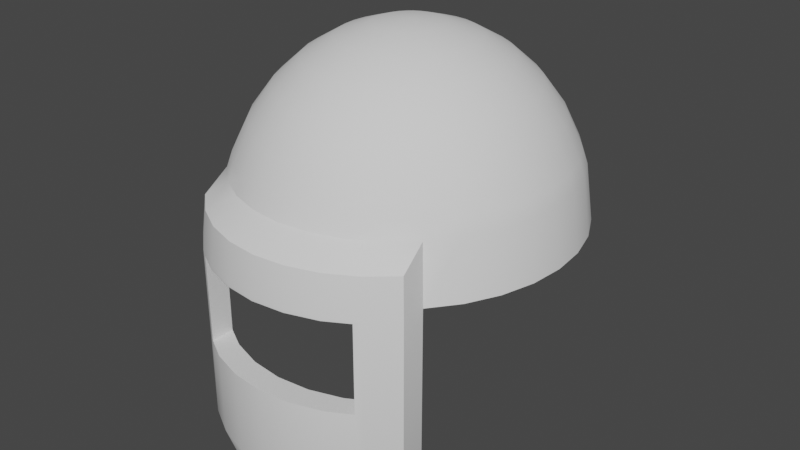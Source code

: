 # Source: weld_mask.blend  (saved by Blender 2.83.18; exported with 4.5.12 LTS)
import bpy
from mathutils import Matrix  # noqa: F401  (used for matrix-valued properties, if any)

bpy.ops.wm.read_factory_settings(use_empty=True)
scene = bpy.context.scene
scene.name = 'Scene'

# ---- collections
col_collection = bpy.data.collections.new('Collection'); scene.collection.children.link(col_collection)

# ---- node groups
ng_auto_smooth = bpy.data.node_groups.new('Auto Smooth', 'GeometryNodeTree')
_s = ng_auto_smooth.interface.new_socket(name='Geometry', in_out='OUTPUT', socket_type='NodeSocketGeometry')
_s = ng_auto_smooth.interface.new_socket(name='Geometry', in_out='INPUT', socket_type='NodeSocketGeometry')
_s = ng_auto_smooth.interface.new_socket(name='Angle', in_out='INPUT', socket_type='NodeSocketFloat')
_s.subtype = 'ANGLE'
_s.min_value = 0.0
_s.max_value = 3.142
ng_auto_smooth.is_modifier = True
_N = ng_auto_smooth.nodes; _L = ng_auto_smooth.links
n0 = _N.new('NodeGroupOutput'); n0.name = 'Group Output'; n0.location = (480, -100)
n1 = _N.new('NodeGroupInput'); n1.name = 'Group Input'; n1.location = (-420, -300)
n2 = _N.new('NodeGroupInput'); n2.name = 'Group Input.001'; n2.location = (-60, -100)
n3 = _N.new('GeometryNodeSetShadeSmooth'); n3.name = 'Set Shade Smooth'; n3.location = (120, -100)
n3.domain = 'EDGE'
n4 = _N.new('GeometryNodeSetShadeSmooth'); n4.name = 'Set Shade Smooth.001'; n4.location = (300, -100)
n5 = _N.new('GeometryNodeInputMeshEdgeAngle'); n5.name = 'Edge Angle'; n5.location = (-420, -220)
n6 = _N.new('GeometryNodeInputEdgeSmooth'); n6.name = 'Is Edge Smooth'; n6.location = (-60, -160)
n7 = _N.new('GeometryNodeInputShadeSmooth'); n7.name = 'Is Face Smooth'; n7.location = (-240, -340)
n8 = _N.new('FunctionNodeBooleanMath'); n8.name = 'Boolean Math'; n8.location = (-60, -220)
n9 = _N.new('FunctionNodeCompare'); n9.name = 'Compare'; n9.location = (-240, -180)
n9.operation = 'LESS_EQUAL'
_L.new(n5.outputs[0], n9.inputs[0])
_L.new(n4.outputs[0], n0.inputs[0])
_L.new(n1.outputs[1], n9.inputs[1])
_L.new(n9.outputs[0], n8.inputs[0])
_L.new(n7.outputs[0], n8.inputs[1])
_L.new(n2.outputs[0], n3.inputs[0])
_L.new(n6.outputs[0], n3.inputs[1])
_L.new(n3.outputs[0], n4.inputs[0])
_L.new(n8.outputs[0], n3.inputs[2])
n0.is_active_output = True

# ---- world
world_world = bpy.data.worlds.new('World'); scene.world = world_world
world_world.use_nodes = True; world_world.node_tree.nodes.clear()
_N = world_world.node_tree.nodes; _L = world_world.node_tree.links
n0 = _N.new('ShaderNodeOutputWorld'); n0.name = 'World Output'; n0.location = (300, 300)
n1 = _N.new('ShaderNodeBackground'); n1.name = 'Background'; n1.location = (10, 300)
n1.inputs[0].default_value = (0.05088, 0.05088, 0.05088, 1.0)
_L.new(n1.outputs[0], n0.inputs[0])
n0.is_active_output = True
world_world.color = (0.05088, 0.05088, 0.05088)
world_world.use_sun_shadow = False
world_world.sun_shadow_jitter_overblur = 0.0

# ---- meshes
me_sphere = bpy.data.meshes.new('Sphere')
me_sphere.from_pydata([(0.0, 0.1951, 1.793), (0.0, 0.3827, 1.736), (0.0, 0.5556, 1.644), (0.0, 0.7071, 1.52), (0.0, 0.8315, 1.368), (0.0, 0.9239, 1.195), (3.953e-09, 0.9547, 1.114), (0.0, 1.0, 0.8126), (0.03806, 0.1913, 1.793), (0.07466, 0.3753, 1.736), (0.1084, 0.5449, 1.644), (0.1379, 0.6935, 1.52), (0.1622, 0.8155, 1.368), (0.1802, 0.9061, 1.195), (0.1863, 0.9364, 1.114), (0.1951, 0.9808, 0.8126), (0.07466, 0.1802, 1.793), (0.1464, 0.3536, 1.736), (0.2126, 0.5133, 1.644), (0.2706, 0.6533, 1.52), (0.3182, 0.7682, 1.368), (0.3536, 0.8536, 1.195), (0.3654, 0.8821, 1.114), (0.3827, 0.9239, 0.8126), (0.1084, 0.1622, 1.793), (0.2126, 0.3182, 1.736), (0.3087, 0.4619, 1.644), (0.3928, 0.5879, 1.52), (0.4619, 0.6913, 1.368), (0.5133, 0.7682, 1.195), (0.5304, 0.7938, 1.114), (0.5556, 0.8315, 0.8126), (0.1379, 0.1379, 1.793), (0.2706, 0.2706, 1.736), (0.3928, 0.3928, 1.644), (0.5, 0.5, 1.52), (0.5879, 0.5879, 1.368), (0.6533, 0.6533, 1.195), (0.6751, 0.6751, 1.114), (0.7071, 0.7071, 0.8126), (0.1622, 0.1084, 1.793), (0.3182, 0.2126, 1.736), (0.4619, 0.3087, 1.644), (0.5879, 0.3928, 1.52), (0.6913, 0.4619, 1.368), (0.7682, 0.5133, 1.195), (0.7938, 0.5304, 1.114), (0.8315, 0.5556, 0.8126), (0.1802, 0.07466, 1.793), (0.3536, 0.1464, 1.736), (0.5133, 0.2126, 1.644), (0.6533, 0.2706, 1.52), (0.7682, 0.3182, 1.368), (0.8536, 0.3536, 1.195), (0.8821, 0.3654, 1.114), (0.9239, 0.3827, 0.8126), (0.1913, 0.03806, 1.793), (0.3753, 0.07466, 1.736), (0.5449, 0.1084, 1.644), (0.6935, 0.1379, 1.52), (0.8155, 0.1622, 1.368), (0.9061, 0.1802, 1.195), (0.9364, 0.1863, 1.114), (0.9808, 0.1951, 0.8126), (-0.1913, 0.03806, 1.793), (-0.3753, 0.07466, 1.736), (-0.5449, 0.1084, 1.644), (-0.6935, 0.1379, 1.52), (-0.8155, 0.1622, 1.368), (-0.9061, 0.1802, 1.195), (-0.9364, 0.1863, 1.114), (-0.9808, 0.1951, 0.8126), (-0.1802, 0.07466, 1.793), (-0.3536, 0.1464, 1.736), (-0.5133, 0.2126, 1.644), (-0.6533, 0.2706, 1.52), (-0.7682, 0.3182, 1.368), (-0.8536, 0.3536, 1.195), (-0.8821, 0.3654, 1.114), (-0.9239, 0.3827, 0.8126), (-0.1622, 0.1084, 1.793), (-0.3182, 0.2126, 1.736), (-0.4619, 0.3087, 1.644), (-0.5879, 0.3928, 1.52), (-0.6913, 0.4619, 1.368), (-0.7682, 0.5133, 1.195), (-0.7938, 0.5304, 1.114), (-0.8315, 0.5556, 0.8126), (-0.1379, 0.1379, 1.793), (-0.2706, 0.2706, 1.736), (-0.3928, 0.3928, 1.644), (-0.5, 0.5, 1.52), (-0.5879, 0.5879, 1.368), (-0.6533, 0.6533, 1.195), (-0.6751, 0.6751, 1.114), (-0.7071, 0.7071, 0.8126), (-0.1084, 0.1622, 1.793), (-0.2126, 0.3182, 1.736), (-0.3087, 0.4619, 1.644), (-0.3928, 0.5879, 1.52), (-0.4619, 0.6913, 1.368), (-0.5133, 0.7682, 1.195), (-0.5304, 0.7938, 1.114), (-0.5556, 0.8315, 0.8126), (-0.07466, 0.1802, 1.793), (-0.1464, 0.3536, 1.736), (-0.2126, 0.5133, 1.644), (-0.2706, 0.6533, 1.52), (-0.3182, 0.7682, 1.368), (-0.3536, 0.8536, 1.195), (-0.3654, 0.8821, 1.114), (-0.3827, 0.9239, 0.8126), (-0.03806, 0.1913, 1.793), (-0.07466, 0.3753, 1.736), (-0.1084, 0.5449, 1.644), (-0.1379, 0.6935, 1.52), (-0.1622, 0.8155, 1.368), (-0.1802, 0.9061, 1.195), (-0.1863, 0.9364, 1.114), (-0.1951, 0.9808, 0.8126), (1.178e-08, 0.9219, 0.8126), (0.1799, 0.9042, 0.8126), (0.3528, 0.8517, 0.8126), (0.5122, 0.7665, 0.8126), (0.6519, 0.6519, 0.8126), (0.7665, 0.5122, 0.8126), (0.8517, 0.3528, 0.8126), (0.9042, 0.1799, 0.8126), (-0.9042, 0.1799, 0.8126), (-0.8517, 0.3528, 0.8126), (-0.7665, 0.5122, 0.8126), (-0.6519, 0.6519, 0.8126), (-0.5122, 0.7665, 0.8126), (-0.3528, 0.8517, 0.8126), (-0.1799, 0.9042, 0.8126), (1.178e-08, 0.9219, 0.8126), (0.1799, 0.9042, 0.8126), (0.3528, 0.8517, 0.8126), (0.5122, 0.7665, 0.8126), (0.6519, 0.6519, 0.8126), (0.7665, 0.5122, 0.8126), (0.8517, 0.3528, 0.8126), (0.9042, 0.1799, 0.8126), (-0.9042, 0.1799, 0.8126), (-0.8517, 0.3528, 0.8126), (-0.7665, 0.5122, 0.8126), (-0.6519, 0.6519, 0.8126), (-0.5122, 0.7665, 0.8126), (-0.3528, 0.8517, 0.8126), (-0.1799, 0.9042, 0.8126), (3.67e-08, 0.7262, 1.396), (0.1417, 0.7122, 1.396), (0.2779, 0.6709, 1.396), (0.4034, 0.6038, 1.396), (0.5135, 0.5135, 1.396), (0.6038, 0.4034, 1.396), (0.6709, 0.2779, 1.396), (0.7122, 0.1417, 1.396), (-0.7122, 0.1417, 1.396), (-0.6709, 0.2779, 1.396), (-0.6038, 0.4034, 1.396), (-0.5135, 0.5135, 1.396), (-0.4034, 0.6038, 1.396), (-0.2779, 0.6709, 1.396), (-0.1417, 0.7122, 1.396), (6.918e-08, 0.3434, 1.674), (0.067, 0.3368, 1.674), (0.1314, 0.3173, 1.674), (0.1908, 0.2856, 1.674), (0.2428, 0.2428, 1.674), (0.2856, 0.1908, 1.674), (0.3173, 0.1314, 1.674), (0.3368, 0.067, 1.674), (-0.3368, 0.067, 1.674), (-0.3173, 0.1314, 1.674), (-0.2856, 0.1908, 1.674), (-0.2428, 0.2428, 1.674), (-0.1908, 0.2856, 1.674), (-0.1314, 0.3173, 1.674), (-0.067, 0.3368, 1.674), (0.0, -0.1951, 1.793), (0.0, -0.3827, 1.736), (0.0, -0.5556, 1.644), (0.0, -0.7071, 1.52), (0.0, -0.8315, 1.368), (0.0, -0.9239, 1.195), (3.953e-09, -0.9547, 1.114), (0.0, -1.0, 0.8126), (0.03806, -0.1913, 1.793), (0.07466, -0.3753, 1.736), (0.1084, -0.5449, 1.644), (0.1379, -0.6935, 1.52), (0.1622, -0.8155, 1.368), (0.1802, -0.9061, 1.195), (0.1863, -0.9364, 1.114), (0.1951, -0.9808, 0.8126), (0.07466, -0.1802, 1.793), (0.1464, -0.3536, 1.736), (0.2126, -0.5133, 1.644), (0.2706, -0.6533, 1.52), (0.3182, -0.7682, 1.368), (0.3536, -0.8536, 1.195), (0.3654, -0.8821, 1.114), (0.3827, -0.9239, 0.8126), (0.1084, -0.1622, 1.793), (0.2126, -0.3182, 1.736), (0.3087, -0.4619, 1.644), (0.3928, -0.5879, 1.52), (0.4619, -0.6913, 1.368), (0.5133, -0.7682, 1.195), (0.5304, -0.7938, 1.114), (0.5556, -0.8315, 0.8126), (0.1379, -0.1379, 1.793), (0.2706, -0.2706, 1.736), (0.3928, -0.3928, 1.644), (0.5, -0.5, 1.52), (0.5879, -0.5879, 1.368), (0.6533, -0.6533, 1.195), (0.6751, -0.6751, 1.114), (0.7071, -0.7071, 0.8126), (0.1622, -0.1084, 1.793), (0.3182, -0.2126, 1.736), (0.4619, -0.3087, 1.644), (0.5879, -0.3928, 1.52), (0.6913, -0.4619, 1.368), (0.7682, -0.5133, 1.195), (0.7938, -0.5304, 1.114), (0.8315, -0.5556, 0.8126), (0.1802, -0.07466, 1.793), (0.3536, -0.1464, 1.736), (0.5133, -0.2126, 1.644), (0.6533, -0.2706, 1.52), (0.7682, -0.3182, 1.368), (0.8536, -0.3536, 1.195), (0.8821, -0.3654, 1.114), (0.9239, -0.3827, 0.8126), (0.1913, -0.03806, 1.793), (0.3753, -0.07466, 1.736), (0.5449, -0.1084, 1.644), (0.6935, -0.1379, 1.52), (0.8155, -0.1622, 1.368), (0.9061, -0.1802, 1.195), (0.9364, -0.1863, 1.114), (0.9808, -0.1951, 0.8126), (-0.1913, -0.03806, 1.793), (-0.3753, -0.07466, 1.736), (-0.5449, -0.1084, 1.644), (-0.6935, -0.1379, 1.52), (-0.8155, -0.1622, 1.368), (-0.9061, -0.1802, 1.195), (-0.9364, -0.1863, 1.114), (-0.9808, -0.1951, 0.8126), (-0.1802, -0.07466, 1.793), (-0.3536, -0.1464, 1.736), (-0.5133, -0.2126, 1.644), (-0.6533, -0.2706, 1.52), (-0.7682, -0.3182, 1.368), (-0.8536, -0.3536, 1.195), (-0.8821, -0.3654, 1.114), (-0.9239, -0.3827, 0.8126), (-0.1622, -0.1084, 1.793), (-0.3182, -0.2126, 1.736), (-0.4619, -0.3087, 1.644), (-0.5879, -0.3928, 1.52), (-0.6913, -0.4619, 1.368), (-0.7682, -0.5133, 1.195), (-0.7938, -0.5304, 1.114), (-0.8315, -0.5556, 0.8126), (-0.1379, -0.1379, 1.793), (-0.2706, -0.2706, 1.736), (-0.3928, -0.3928, 1.644), (-0.5, -0.5, 1.52), (-0.5879, -0.5879, 1.368), (-0.6533, -0.6533, 1.195), (-0.6751, -0.6751, 1.114), (-0.7071, -0.7071, 0.8126), (-0.1084, -0.1622, 1.793), (-0.2126, -0.3182, 1.736), (-0.3087, -0.4619, 1.644), (-0.3928, -0.5879, 1.52), (-0.4619, -0.6913, 1.368), (-0.5133, -0.7682, 1.195), (-0.5304, -0.7938, 1.114), (-0.5556, -0.8315, 0.8126), (-0.07466, -0.1802, 1.793), (-0.1464, -0.3536, 1.736), (-0.2126, -0.5133, 1.644), (-0.2706, -0.6533, 1.52), (-0.3182, -0.7682, 1.368), (-0.3536, -0.8536, 1.195), (-0.3654, -0.8821, 1.114), (-0.3827, -0.9239, 0.8126), (-0.03806, -0.1913, 1.793), (-0.07466, -0.3753, 1.736), (-0.1084, -0.5449, 1.644), (-0.1379, -0.6935, 1.52), (-0.1622, -0.8155, 1.368), (-0.1802, -0.9061, 1.195), (-0.1863, -0.9364, 1.114), (-0.1951, -0.9808, 0.8126), (1.178e-08, -0.9219, 0.8126), (0.1799, -0.9042, 0.8126), (0.3528, -0.8517, 0.8126), (0.5122, -0.7665, 0.8126), (0.6519, -0.6519, 0.8126), (0.7665, -0.5122, 0.8126), (0.8517, -0.3528, 0.8126), (0.9042, -0.1799, 0.8126), (-0.9042, -0.1799, 0.8126), (-0.8517, -0.3528, 0.8126), (-0.7665, -0.5122, 0.8126), (-0.6519, -0.6519, 0.8126), (-0.5122, -0.7665, 0.8126), (-0.3528, -0.8517, 0.8126), (-0.1799, -0.9042, 0.8126), (1.178e-08, -0.9219, 0.8126), (0.1799, -0.9042, 0.8126), (0.3528, -0.8517, 0.8126), (0.5122, -0.7665, 0.8126), (0.6519, -0.6519, 0.8126), (0.7665, -0.5122, 0.8126), (0.8517, -0.3528, 0.8126), (0.9042, -0.1799, 0.8126), (-0.9042, -0.1799, 0.8126), (-0.8517, -0.3528, 0.8126), (-0.7665, -0.5122, 0.8126), (-0.6519, -0.6519, 0.8126), (-0.5122, -0.7665, 0.8126), (-0.3528, -0.8517, 0.8126), (-0.1799, -0.9042, 0.8126), (3.67e-08, -0.7262, 1.396), (0.1417, -0.7122, 1.396), (0.2779, -0.6709, 1.396), (0.4034, -0.6038, 1.396), (0.5135, -0.5135, 1.396), (0.6038, -0.4034, 1.396), (0.6709, -0.2779, 1.396), (0.7122, -0.1417, 1.396), (-0.7122, -0.1417, 1.396), (-0.6709, -0.2779, 1.396), (-0.6038, -0.4034, 1.396), (-0.5135, -0.5135, 1.396), (-0.4034, -0.6038, 1.396), (-0.2779, -0.6709, 1.396), (-0.1417, -0.7122, 1.396), (6.918e-08, -0.3434, 1.674), (0.067, -0.3368, 1.674), (0.1314, -0.3173, 1.674), (0.1908, -0.2856, 1.674), (0.2428, -0.2428, 1.674), (0.2856, -0.1908, 1.674), (0.3173, -0.1314, 1.674), (0.3368, -0.067, 1.674), (-0.3368, -0.067, 1.674), (-0.3173, -0.1314, 1.674), (-0.2856, -0.1908, 1.674), (-0.2428, -0.2428, 1.674), (-0.1908, -0.2856, 1.674), (-0.1314, -0.3173, 1.674), (-0.067, -0.3368, 1.674), (0.1951, 0.0, 1.793), (0.3827, 0.0, 1.736), (0.5556, 0.0, 1.644), (0.7071, 0.0, 1.52), (0.8315, 0.0, 1.368), (0.9239, 0.0, 1.195), (0.9547, 0.0, 1.114), (1.0, 0.0, 0.8126), (-2.304e-07, 0.0, 1.813), (-0.1951, 0.0, 1.793), (-0.3827, 0.0, 1.736), (-0.5556, 0.0, 1.644), (-0.7071, 0.0, 1.52), (-0.8315, 0.0, 1.368), (-0.9239, 0.0, 1.195), (-0.9547, 0.0, 1.114), (-1.0, 0.0, 0.8126), (0.9219, 0.0, 0.8126), (-0.9219, 0.0, 0.8126), (0.9219, 0.0, 0.8126), (-0.9219, 0.0, 0.8126), (0.7262, 0.0, 1.396), (-0.7262, 0.0, 1.396), (0.3434, 0.0, 1.674), (-0.3434, 0.0, 1.674), (2.353e-09, -1.109, 1.013), (0.0, -1.136, 0.8126), (0.1898, -1.09, 1.013), (0.1951, -1.116, 0.8126), (0.3724, -1.035, 1.013), (0.3827, -1.06, 0.8126), (0.5406, -0.9447, 1.013), (0.5556, -0.9671, 0.8126), (0.6881, -0.8237, 1.013), (0.7071, -0.8428, 0.8126), (-0.6881, -0.8237, 1.013), (-0.7071, -0.8428, 0.8126), (-0.5406, -0.9447, 1.013), (-0.5556, -0.9671, 0.8126), (-0.3724, -1.035, 1.013), (-0.3827, -1.06, 0.8126), (-0.1898, -1.09, 1.013), (-0.1951, -1.116, 0.8126), (0.5556, -0.8315, -0.1111), (0.5556, -0.9671, -0.1111), (0.1951, -0.9808, -0.1111), (0.0, -1.0, -0.1111), (0.3827, -0.9239, -0.1111), (-0.5556, -0.9671, -0.1111), (-0.5556, -0.8315, -0.1111), (0.7071, -0.7071, -0.1111), (-0.3827, -0.9239, -0.1111), (-0.3827, -1.06, -0.1111), (-0.7071, -0.7071, -0.1111), (-0.1951, -1.116, -0.1111), (-0.1951, -0.9808, -0.1111), (0.0, -1.136, -0.1111), (0.1951, -1.116, -0.1111), (0.3827, -1.06, -0.1111), (0.7071, -0.8428, -0.1111), (-0.7071, -0.8428, -0.1111), (0.4847, -0.8182, -0.272), (0.4847, -0.9365, -0.272), (0.1702, -0.9484, -0.272), (3.046e-08, -0.9652, -0.272), (0.3339, -0.8988, -0.272), (-0.4847, -0.9365, -0.272), (-0.4847, -0.8182, -0.272), (0.6169, -0.7097, -0.272), (-0.3339, -0.8988, -0.272), (-0.3339, -1.017, -0.272), (-0.6169, -0.7097, -0.272), (-0.1702, -1.067, -0.272), (-0.1702, -0.9484, -0.272), (3.046e-08, -1.084, -0.272), (0.1702, -1.067, -0.272), (0.3339, -1.017, -0.272), (0.6169, -0.828, -0.272), (-0.6169, -0.828, -0.272), (0.5191, -0.851, 0.3281), (0.5191, -0.9866, 0.3281), (0.5191, -0.851, 0.7948), (0.5191, -0.9866, 0.7948), (0.1951, -1.116, 0.7948), (0.0, -1.136, 0.7948), (0.0, -1.0, 0.7948), (-0.1951, -0.9808, 0.7948), (-0.1951, -1.116, 0.7948), (-0.3827, -1.06, 0.7948), (-0.3827, -0.9239, 0.7948), (-0.5191, -0.851, 0.7948), (-0.5191, -0.9866, 0.7948), (0.3827, -0.9239, 0.7948), (0.3827, -1.06, 0.7948), (0.1951, -0.9808, 0.7948), (0.3827, -0.9239, 0.3281), (0.3827, -1.06, 0.3281), (0.1951, -0.9808, 0.3281), (0.1951, -1.116, 0.3281), (0.0, -1.136, 0.3281), (0.0, -1.0, 0.3281), (-0.1951, -1.116, 0.3281), (-0.1951, -0.9808, 0.3281), (-0.3827, -1.06, 0.3281), (-0.3827, -0.9239, 0.3281), (-0.5191, -0.9866, 0.3281), (-0.5191, -0.851, 0.3281)], [], [(2, 1, 9, 10), (3, 2, 10, 11), (4, 3, 11, 12), (5, 4, 12, 13), (6, 5, 13, 14), (7, 6, 14, 15), (0, 368, 8), (1, 0, 8, 9), (8, 368, 16), (9, 8, 16, 17), (10, 9, 17, 18), (11, 10, 18, 19), (12, 11, 19, 20), (13, 12, 20, 21), (14, 13, 21, 22), (15, 14, 22, 23), (20, 19, 27, 28), (21, 20, 28, 29), (22, 21, 29, 30), (23, 22, 30, 31), (16, 368, 24), (17, 16, 24, 25), (18, 17, 25, 26), (19, 18, 26, 27), (25, 24, 32, 33), (26, 25, 33, 34), (27, 26, 34, 35), (28, 27, 35, 36), (29, 28, 36, 37), (30, 29, 37, 38), (31, 30, 38, 39), (24, 368, 32), (37, 36, 44, 45), (38, 37, 45, 46), (39, 38, 46, 47), (32, 368, 40), (33, 32, 40, 41), (34, 33, 41, 42), (35, 34, 42, 43), (36, 35, 43, 44), (42, 41, 49, 50), (43, 42, 50, 51), (44, 43, 51, 52), (45, 44, 52, 53), (46, 45, 53, 54), (47, 46, 54, 55), (40, 368, 48), (41, 40, 48, 49), (54, 53, 61, 62), (55, 54, 62, 63), (48, 368, 56), (49, 48, 56, 57), (50, 49, 57, 58), (51, 50, 58, 59), (52, 51, 59, 60), (53, 52, 60, 61), (58, 57, 361, 362), (59, 58, 362, 363), (60, 59, 363, 364), (61, 60, 364, 365), (62, 61, 365, 366), (63, 62, 366, 367), (56, 368, 360), (57, 56, 360, 361), (373, 372, 67, 68), (374, 373, 68, 69), (375, 374, 69, 70), (376, 375, 70, 71), (369, 368, 64), (370, 369, 64, 65), (371, 370, 65, 66), (372, 371, 66, 67), (64, 368, 72), (65, 64, 72, 73), (66, 65, 73, 74), (67, 66, 74, 75), (68, 67, 75, 76), (69, 68, 76, 77), (70, 69, 77, 78), (71, 70, 78, 79), (76, 75, 83, 84), (77, 76, 84, 85), (78, 77, 85, 86), (79, 78, 86, 87), (72, 368, 80), (73, 72, 80, 81), (74, 73, 81, 82), (75, 74, 82, 83), (81, 80, 88, 89), (82, 81, 89, 90), (83, 82, 90, 91), (84, 83, 91, 92), (85, 84, 92, 93), (86, 85, 93, 94), (87, 86, 94, 95), (80, 368, 88), (93, 92, 100, 101), (94, 93, 101, 102), (95, 94, 102, 103), (88, 368, 96), (89, 88, 96, 97), (90, 89, 97, 98), (91, 90, 98, 99), (92, 91, 99, 100), (97, 96, 104, 105), (98, 97, 105, 106), (99, 98, 106, 107), (100, 99, 107, 108), (101, 100, 108, 109), (102, 101, 109, 110), (103, 102, 110, 111), (96, 368, 104), (109, 108, 116, 117), (110, 109, 117, 118), (111, 110, 118, 119), (104, 368, 112), (105, 104, 112, 113), (106, 105, 113, 114), (107, 106, 114, 115), (108, 107, 115, 116), (114, 113, 1, 2), (115, 114, 2, 3), (116, 115, 3, 4), (117, 116, 4, 5), (118, 117, 5, 6), (119, 118, 6, 7), (112, 368, 0), (113, 112, 0, 1), (130, 131, 146, 145), (15, 23, 122, 121), (376, 71, 128, 378), (63, 367, 377, 127), (87, 95, 131, 130), (31, 39, 124, 123), (7, 15, 121, 120), (79, 87, 130, 129), (23, 31, 123, 122), (95, 103, 132, 131), (39, 47, 125, 124), (55, 63, 127, 126), (111, 119, 134, 133), (119, 7, 120, 134), (47, 55, 126, 125), (103, 111, 133, 132), (71, 79, 129, 128), (148, 149, 164, 163), (121, 122, 137, 136), (131, 132, 147, 146), (122, 123, 138, 137), (132, 133, 148, 147), (123, 124, 139, 138), (133, 134, 149, 148), (124, 125, 140, 139), (134, 120, 135, 149), (125, 126, 141, 140), (126, 127, 142, 141), (127, 377, 379, 142), (378, 128, 143, 380), (128, 129, 144, 143), (129, 130, 145, 144), (120, 121, 136, 135), (139, 140, 155, 154), (149, 135, 150, 164), (140, 141, 156, 155), (141, 142, 157, 156), (142, 379, 381, 157), (380, 143, 158, 382), (143, 144, 159, 158), (144, 145, 160, 159), (135, 136, 151, 150), (145, 146, 161, 160), (136, 137, 152, 151), (146, 147, 162, 161), (137, 138, 153, 152), (147, 148, 163, 162), (138, 139, 154, 153), (157, 381, 383, 172), (382, 158, 173, 384), (158, 159, 174, 173), (159, 160, 175, 174), (150, 151, 166, 165), (160, 161, 176, 175), (151, 152, 167, 166), (161, 162, 177, 176), (152, 153, 168, 167), (162, 163, 178, 177), (153, 154, 169, 168), (163, 164, 179, 178), (154, 155, 170, 169), (164, 150, 165, 179), (155, 156, 171, 170), (156, 157, 172, 171), (182, 190, 189, 181), (183, 191, 190, 182), (184, 192, 191, 183), (185, 193, 192, 184), (186, 194, 193, 185), (396, 275, 413, 420), (180, 188, 368), (181, 189, 188, 180), (188, 196, 368), (189, 197, 196, 188), (190, 198, 197, 189), (191, 199, 198, 190), (192, 200, 199, 191), (193, 201, 200, 192), (194, 202, 201, 193), (298, 290, 399, 401), (200, 208, 207, 199), (201, 209, 208, 200), (202, 210, 209, 201), (194, 186, 385, 387), (196, 204, 368), (197, 205, 204, 196), (198, 206, 205, 197), (199, 207, 206, 198), (205, 213, 212, 204), (206, 214, 213, 205), (207, 215, 214, 206), (208, 216, 215, 207), (209, 217, 216, 208), (210, 218, 217, 209), (282, 274, 395, 397), (204, 212, 368), (217, 225, 224, 216), (218, 226, 225, 217), (219, 227, 226, 218), (212, 220, 368), (213, 221, 220, 212), (214, 222, 221, 213), (215, 223, 222, 214), (216, 224, 223, 215), (222, 230, 229, 221), (223, 231, 230, 222), (224, 232, 231, 223), (225, 233, 232, 224), (226, 234, 233, 225), (227, 235, 234, 226), (220, 228, 368), (221, 229, 228, 220), (234, 242, 241, 233), (235, 243, 242, 234), (228, 236, 368), (229, 237, 236, 228), (230, 238, 237, 229), (231, 239, 238, 230), (232, 240, 239, 231), (233, 241, 240, 232), (238, 362, 361, 237), (239, 363, 362, 238), (240, 364, 363, 239), (241, 365, 364, 240), (242, 366, 365, 241), (243, 367, 366, 242), (236, 360, 368), (237, 361, 360, 236), (373, 248, 247, 372), (374, 249, 248, 373), (375, 250, 249, 374), (376, 251, 250, 375), (369, 244, 368), (370, 245, 244, 369), (371, 246, 245, 370), (372, 247, 246, 371), (244, 252, 368), (245, 253, 252, 244), (246, 254, 253, 245), (247, 255, 254, 246), (248, 256, 255, 247), (249, 257, 256, 248), (250, 258, 257, 249), (251, 259, 258, 250), (256, 264, 263, 255), (257, 265, 264, 256), (258, 266, 265, 257), (259, 267, 266, 258), (252, 260, 368), (253, 261, 260, 252), (254, 262, 261, 253), (255, 263, 262, 254), (261, 269, 268, 260), (262, 270, 269, 261), (263, 271, 270, 262), (264, 272, 271, 263), (265, 273, 272, 264), (266, 274, 273, 265), (267, 275, 274, 266), (260, 268, 368), (273, 281, 280, 272), (274, 282, 281, 273), (386, 402, 447, 444), (268, 276, 368), (269, 277, 276, 268), (270, 278, 277, 269), (271, 279, 278, 270), (272, 280, 279, 271), (277, 285, 284, 276), (278, 286, 285, 277), (279, 287, 286, 278), (280, 288, 287, 279), (281, 289, 288, 280), (282, 290, 289, 281), (210, 202, 389, 391), (276, 284, 368), (289, 297, 296, 288), (290, 298, 297, 289), (203, 211, 403, 407, 455, 439, 441, 452), (284, 292, 368), (285, 293, 292, 284), (286, 294, 293, 285), (287, 295, 294, 286), (288, 296, 295, 287), (294, 182, 181, 293), (295, 183, 182, 294), (296, 184, 183, 295), (297, 185, 184, 296), (298, 186, 185, 297), (392, 390, 453, 442, 440, 456, 418, 404), (292, 180, 368), (293, 181, 180, 292), (310, 325, 326, 311), (195, 301, 302, 203), (376, 378, 308, 251), (243, 307, 377, 367), (267, 310, 311, 275), (211, 303, 304, 219), (187, 300, 301, 195), (259, 309, 310, 267), (203, 302, 303, 211), (275, 311, 312, 283), (219, 304, 305, 227), (235, 306, 307, 243), (291, 313, 314, 299), (299, 314, 300, 187), (227, 305, 306, 235), (283, 312, 313, 291), (251, 308, 309, 259), (328, 343, 344, 329), (301, 316, 317, 302), (311, 326, 327, 312), (302, 317, 318, 303), (312, 327, 328, 313), (303, 318, 319, 304), (313, 328, 329, 314), (304, 319, 320, 305), (314, 329, 315, 300), (305, 320, 321, 306), (306, 321, 322, 307), (307, 322, 379, 377), (378, 380, 323, 308), (308, 323, 324, 309), (309, 324, 325, 310), (300, 315, 316, 301), (319, 334, 335, 320), (329, 344, 330, 315), (320, 335, 336, 321), (321, 336, 337, 322), (322, 337, 381, 379), (380, 382, 338, 323), (323, 338, 339, 324), (324, 339, 340, 325), (315, 330, 331, 316), (325, 340, 341, 326), (316, 331, 332, 317), (326, 341, 342, 327), (317, 332, 333, 318), (327, 342, 343, 328), (318, 333, 334, 319), (337, 352, 383, 381), (382, 384, 353, 338), (338, 353, 354, 339), (339, 354, 355, 340), (330, 345, 346, 331), (340, 355, 356, 341), (331, 346, 347, 332), (341, 356, 357, 342), (332, 347, 348, 333), (342, 357, 358, 343), (333, 348, 349, 334), (343, 358, 359, 344), (334, 349, 350, 335), (344, 359, 345, 330), (335, 350, 351, 336), (336, 351, 352, 337), (386, 388, 387, 385), (388, 390, 389, 387), (390, 392, 391, 389), (392, 394, 393, 391), (396, 398, 397, 395), (398, 400, 399, 397), (400, 402, 401, 399), (402, 386, 385, 401), (398, 396, 420, 408), (299, 187, 445, 446), (219, 218, 393, 394), (202, 194, 387, 389), (218, 210, 391, 393), (283, 291, 449, 450, 466, 464, 411, 409), (402, 400, 448, 447), (186, 298, 401, 385), (274, 275, 396, 395), (290, 282, 397, 399), (412, 408, 426, 430), (408, 420, 438, 426), (405, 407, 425, 423), (410, 419, 437, 428), (409, 411, 429, 427), (419, 404, 422, 437), (406, 405, 423, 424), (404, 418, 436, 422), (275, 283, 409, 413), (388, 386, 444, 443), (187, 195, 454, 445), (291, 299, 446, 449), (394, 392, 404, 419), (400, 398, 408, 412, 463, 465, 451, 448), (390, 388, 443, 453), (211, 219, 410, 403), (219, 394, 419, 410), (195, 203, 452, 454), (431, 427, 426, 438), (425, 421, 422, 436), (427, 429, 430, 426), (433, 424, 434, 432), (424, 423, 435, 434), (429, 433, 432, 430), (421, 428, 437, 422), (423, 425, 436, 435), (411, 415, 433, 429), (407, 403, 421, 425), (414, 412, 430, 432), (415, 406, 424, 433), (403, 410, 428, 421), (416, 414, 432, 434), (417, 416, 434, 435), (418, 417, 435, 436), (413, 409, 427, 431), (420, 413, 431, 438), (439, 440, 442, 441), (441, 442, 453, 443, 444, 447, 448, 451, 450, 449, 446, 445, 454, 452), (462, 460, 406, 415), (464, 462, 415, 411), (460, 457, 405, 406), (457, 455, 407, 405), (458, 459, 416, 417), (465, 466, 450, 451), (461, 463, 412, 414), (456, 458, 417, 418), (459, 461, 414, 416), (466, 465, 463, 461, 459, 458, 456, 440, 439, 455, 457, 460, 462, 464)])
me_sphere.polygons.foreach_set('use_smooth', [1, 1, 1, 1, 1, 1, 1, 1, 1, 1, 1, 1, 1, 1, 1, 1, 1, 1, 1, 1, 1, 1, 1, 1, 1, 1, 1, 1, 1, 1, 1, 1, 1, 1, 1, 1, 1, 1, 1, 1, 1, 1, 1, 1, 1, 1, 1, 1, 1, 1, 1, 1, 1, 1, 1, 1, 1, 1, 1, 1, 1, 1, 1, 1, 1, 1, 1, 1, 1, 1, 1, 1, 1, 1, 1, 1, 1, 1, 1, 1, 1, 1, 1, 1, 1, 1, 1, 1, 1, 1, 1, 1, 1, 1, 1, 1, 1, 1, 1, 1, 1, 1, 1, 1, 1, 1, 1, 1, 1, 1, 1, 1, 1, 1, 1, 1, 1, 1, 1, 1, 1, 1, 1, 1, 1, 1, 1, 1, 1, 1, 1, 1, 1, 1, 1, 1, 1, 1, 1, 1, 1, 1, 1, 1, 1, 1, 1, 1, 1, 1, 1, 1, 1, 1, 1, 1, 1, 1, 1, 1, 1, 1, 1, 1, 1, 1, 1, 1, 1, 1, 1, 1, 1, 1, 1, 1, 1, 1, 1, 1, 1, 1, 1, 1, 1, 1, 1, 1, 1, 1, 1, 1, 1, 1, 1, 1, 1, 1, 1, 1, 1, 1, 1, 1, 1, 1, 1, 1, 1, 1, 1, 1, 1, 1, 1, 1, 1, 1, 1, 1, 1, 1, 1, 1, 1, 1, 1, 1, 1, 1, 1, 1, 1, 1, 1, 1, 1, 1, 1, 1, 1, 1, 1, 1, 1, 1, 1, 1, 1, 1, 1, 1, 1, 1, 1, 1, 1, 1, 1, 1, 1, 1, 1, 1, 1, 1, 1, 1, 1, 1, 1, 1, 1, 1, 1, 1, 1, 1, 1, 1, 1, 1, 1, 1, 1, 1, 1, 1, 1, 1, 1, 1, 1, 1, 1, 1, 1, 1, 1, 1, 1, 1, 1, 1, 1, 1, 1, 1, 1, 1, 1, 1, 1, 1, 1, 1, 1, 1, 1, 1, 1, 1, 1, 1, 1, 1, 1, 1, 1, 1, 1, 1, 1, 1, 1, 1, 1, 1, 1, 1, 1, 1, 1, 1, 1, 1, 1, 1, 1, 1, 1, 1, 1, 1, 1, 1, 1, 1, 1, 1, 1, 1, 1, 1, 1, 1, 1, 1, 1, 1, 1, 1, 1, 1, 1, 1, 1, 1, 1, 1, 1, 1, 1, 1, 1, 1, 1, 1, 1, 1, 1, 1, 1, 1, 1, 1, 1, 1, 1, 1, 1, 1, 1, 1, 1, 1, 1, 1, 1, 1, 1, 1, 1, 1, 1, 1, 1, 1, 1, 1, 1, 1, 1, 1, 1, 1, 1, 1, 1, 1, 1, 1, 1, 1, 1, 1, 1, 1, 0, 0, 1, 1, 1, 1, 1, 0, 1, 1, 1, 0])
_uv = me_sphere.uv_layers.new(name='UVMap')
_uv.uv.foreach_set('vector', [0.75, 0.8125, 0.75, 0.875, 0.7188, 0.875, 0.7188, 0.8125, 0.75, 0.75, 0.75, 0.8125, 0.7188, 0.8125, 0.7188, 0.75, 0.75, 0.6875, 0.75, 0.75, 0.7188, 0.75, 0.7188, 0.6875, 0.75, 0.625, 0.75, 0.6875, 0.7188, 0.6875, 0.7188, 0.625, 0.75, 0.5625, 0.75, 0.625, 0.7188, 0.625, 0.7188, 0.5625, 0.75, 0.5, 0.75, 0.5625, 0.7188, 0.5625, 0.7188, 0.5, 0.75, 0.9375, 0.7344, 1.0, 0.7187, 0.9375, 0.75, 0.875, 0.75, 0.9375, 0.7187, 0.9375, 0.7188, 0.875, 0.7187, 0.9375, 0.7031, 1.0, 0.6875, 0.9375, 0.7188, 0.875, 0.7187, 0.9375, 0.6875, 0.9375, 0.6875, 0.875, 0.7188, 0.8125, 0.7188, 0.875, 0.6875, 0.875, 0.6875, 0.8125, 0.7188, 0.75, 0.7188, 0.8125, 0.6875, 0.8125, 0.6875, 0.75, 0.7188, 0.6875, 0.7188, 0.75, 0.6875, 0.75, 0.6875, 0.6875, 0.7188, 0.625, 0.7188, 0.6875, 0.6875, 0.6875, 0.6875, 0.625, 0.7188, 0.5625, 0.7188, 0.625, 0.6875, 0.625, 0.6875, 0.5625, 0.7188, 0.5, 0.7188, 0.5625, 0.6875, 0.5625, 0.6875, 0.5, 0.6875, 0.6875, 0.6875, 0.75, 0.6562, 0.75, 0.6562, 0.6875, 0.6875, 0.625, 0.6875, 0.6875, 0.6562, 0.6875, 0.6562, 0.625, 0.6875, 0.5625, 0.6875, 0.625, 0.6562, 0.625, 0.6562, 0.5625, 0.6875, 0.5, 0.6875, 0.5625, 0.6562, 0.5625, 0.6562, 0.5, 0.6875, 0.9375, 0.6719, 1.0, 0.6562, 0.9375, 0.6875, 0.875, 0.6875, 0.9375, 0.6562, 0.9375, 0.6562, 0.875, 0.6875, 0.8125, 0.6875, 0.875, 0.6562, 0.875, 0.6562, 0.8125, 0.6875, 0.75, 0.6875, 0.8125, 0.6562, 0.8125, 0.6562, 0.75, 0.6562, 0.875, 0.6562, 0.9375, 0.625, 0.9375, 0.625, 0.875, 0.6562, 0.8125, 0.6562, 0.875, 0.625, 0.875, 0.625, 0.8125, 0.6562, 0.75, 0.6562, 0.8125, 0.625, 0.8125, 0.625, 0.75, 0.6562, 0.6875, 0.6562, 0.75, 0.625, 0.75, 0.625, 0.6875, 0.6562, 0.625, 0.6562, 0.6875, 0.625, 0.6875, 0.625, 0.625, 0.6562, 0.5625, 0.6562, 0.625, 0.625, 0.625, 0.625, 0.5625, 0.6562, 0.5, 0.6562, 0.5625, 0.625, 0.5625, 0.625, 0.5, 0.6562, 0.9375, 0.6406, 1.0, 0.625, 0.9375, 0.625, 0.625, 0.625, 0.6875, 0.5937, 0.6875, 0.5937, 0.625, 0.625, 0.5625, 0.625, 0.625, 0.5937, 0.625, 0.5937, 0.5625, 0.625, 0.5, 0.625, 0.5625, 0.5937, 0.5625, 0.5937, 0.5, 0.625, 0.9375, 0.6094, 1.0, 0.5937, 0.9375, 0.625, 0.875, 0.625, 0.9375, 0.5937, 0.9375, 0.5937, 0.875, 0.625, 0.8125, 0.625, 0.875, 0.5937, 0.875, 0.5937, 0.8125, 0.625, 0.75, 0.625, 0.8125, 0.5937, 0.8125, 0.5937, 0.75, 0.625, 0.6875, 0.625, 0.75, 0.5937, 0.75, 0.5937, 0.6875, 0.5937, 0.8125, 0.5937, 0.875, 0.5625, 0.875, 0.5625, 0.8125, 0.5937, 0.75, 0.5937, 0.8125, 0.5625, 0.8125, 0.5625, 0.75, 0.5937, 0.6875, 0.5937, 0.75, 0.5625, 0.75, 0.5625, 0.6875, 0.5937, 0.625, 0.5937, 0.6875, 0.5625, 0.6875, 0.5625, 0.625, 0.5937, 0.5625, 0.5937, 0.625, 0.5625, 0.625, 0.5625, 0.5625, 0.5937, 0.5, 0.5937, 0.5625, 0.5625, 0.5625, 0.5625, 0.5, 0.5937, 0.9375, 0.5781, 1.0, 0.5625, 0.9375, 0.5937, 0.875, 0.5937, 0.9375, 0.5625, 0.9375, 0.5625, 0.875, 0.5625, 0.5625, 0.5625, 0.625, 0.5312, 0.625, 0.5312, 0.5625, 0.5625, 0.5, 0.5625, 0.5625, 0.5312, 0.5625, 0.5312, 0.5, 0.5625, 0.9375, 0.5469, 1.0, 0.5312, 0.9375, 0.5625, 0.875, 0.5625, 0.9375, 0.5312, 0.9375, 0.5312, 0.875, 0.5625, 0.8125, 0.5625, 0.875, 0.5312, 0.875, 0.5312, 0.8125, 0.5625, 0.75, 0.5625, 0.8125, 0.5312, 0.8125, 0.5312, 0.75, 0.5625, 0.6875, 0.5625, 0.75, 0.5312, 0.75, 0.5312, 0.6875, 0.5625, 0.625, 0.5625, 0.6875, 0.5312, 0.6875, 0.5312, 0.625, 0.5312, 0.8125, 0.5312, 0.875, 0.5, 0.875, 0.5, 0.8125, 0.5312, 0.75, 0.5312, 0.8125, 0.5, 0.8125, 0.5, 0.75, 0.5312, 0.6875, 0.5312, 0.75, 0.5, 0.75, 0.5, 0.6875, 0.5312, 0.625, 0.5312, 0.6875, 0.5, 0.6875, 0.5, 0.625, 0.5312, 0.5625, 0.5312, 0.625, 0.5, 0.625, 0.5, 0.5625, 0.5312, 0.5, 0.5312, 0.5625, 0.5, 0.5625, 0.5, 0.5, 0.5312, 0.9375, 0.5156, 1.0, 0.5, 0.9375, 0.5312, 0.875, 0.5312, 0.9375, 0.5, 0.9375, 0.5, 0.875, 1.0, 0.6875, 1.0, 0.75, 0.9688, 0.75, 0.9688, 0.6875, 1.0, 0.625, 1.0, 0.6875, 0.9688, 0.6875, 0.9688, 0.625, 1.0, 0.5625, 1.0, 0.625, 0.9688, 0.625, 0.9688, 0.5625, 1.0, 0.5, 1.0, 0.5625, 0.9688, 0.5625, 0.9688, 0.5, 1.0, 0.9375, 0.9844, 1.0, 0.9688, 0.9375, 1.0, 0.875, 1.0, 0.9375, 0.9688, 0.9375, 0.9688, 0.875, 1.0, 0.8125, 1.0, 0.875, 0.9688, 0.875, 0.9688, 0.8125, 1.0, 0.75, 1.0, 0.8125, 0.9688, 0.8125, 0.9688, 0.75, 0.9688, 0.9375, 0.9531, 1.0, 0.9375, 0.9375, 0.9688, 0.875, 0.9688, 0.9375, 0.9375, 0.9375, 0.9375, 0.875, 0.9688, 0.8125, 0.9688, 0.875, 0.9375, 0.875, 0.9375, 0.8125, 0.9688, 0.75, 0.9688, 0.8125, 0.9375, 0.8125, 0.9375, 0.75, 0.9688, 0.6875, 0.9688, 0.75, 0.9375, 0.75, 0.9375, 0.6875, 0.9688, 0.625, 0.9688, 0.6875, 0.9375, 0.6875, 0.9375, 0.625, 0.9688, 0.5625, 0.9688, 0.625, 0.9375, 0.625, 0.9375, 0.5625, 0.9688, 0.5, 0.9688, 0.5625, 0.9375, 0.5625, 0.9375, 0.5, 0.9375, 0.6875, 0.9375, 0.75, 0.9062, 0.75, 0.9062, 0.6875, 0.9375, 0.625, 0.9375, 0.6875, 0.9062, 0.6875, 0.9062, 0.625, 0.9375, 0.5625, 0.9375, 0.625, 0.9062, 0.625, 0.9062, 0.5625, 0.9375, 0.5, 0.9375, 0.5625, 0.9062, 0.5625, 0.9062, 0.5, 0.9375, 0.9375, 0.9219, 1.0, 0.9063, 0.9375, 0.9375, 0.875, 0.9375, 0.9375, 0.9063, 0.9375, 0.9063, 0.875, 0.9375, 0.8125, 0.9375, 0.875, 0.9063, 0.875, 0.9062, 0.8125, 0.9375, 0.75, 0.9375, 0.8125, 0.9062, 0.8125, 0.9062, 0.75, 0.9063, 0.875, 0.9063, 0.9375, 0.875, 0.9375, 0.875, 0.875, 0.9062, 0.8125, 0.9063, 0.875, 0.875, 0.875, 0.875, 0.8125, 0.9062, 0.75, 0.9062, 0.8125, 0.875, 0.8125, 0.875, 0.75, 0.9062, 0.6875, 0.9062, 0.75, 0.875, 0.75, 0.875, 0.6875, 0.9062, 0.625, 0.9062, 0.6875, 0.875, 0.6875, 0.875, 0.625, 0.9062, 0.5625, 0.9062, 0.625, 0.875, 0.625, 0.875, 0.5625, 0.9062, 0.5, 0.9062, 0.5625, 0.875, 0.5625, 0.875, 0.5, 0.9063, 0.9375, 0.8906, 1.0, 0.875, 0.9375, 0.875, 0.625, 0.875, 0.6875, 0.8438, 0.6875, 0.8438, 0.625, 0.875, 0.5625, 0.875, 0.625, 0.8438, 0.625, 0.8438, 0.5625, 0.875, 0.5, 0.875, 0.5625, 0.8438, 0.5625, 0.8438, 0.5, 0.875, 0.9375, 0.8594, 1.0, 0.8438, 0.9375, 0.875, 0.875, 0.875, 0.9375, 0.8438, 0.9375, 0.8438, 0.875, 0.875, 0.8125, 0.875, 0.875, 0.8438, 0.875, 0.8438, 0.8125, 0.875, 0.75, 0.875, 0.8125, 0.8438, 0.8125, 0.8438, 0.75, 0.875, 0.6875, 0.875, 0.75, 0.8438, 0.75, 0.8438, 0.6875, 0.8438, 0.875, 0.8438, 0.9375, 0.8125, 0.9375, 0.8125, 0.875, 0.8438, 0.8125, 0.8438, 0.875, 0.8125, 0.875, 0.8125, 0.8125, 0.8438, 0.75, 0.8438, 0.8125, 0.8125, 0.8125, 0.8125, 0.75, 0.8438, 0.6875, 0.8438, 0.75, 0.8125, 0.75, 0.8125, 0.6875, 0.8438, 0.625, 0.8438, 0.6875, 0.8125, 0.6875, 0.8125, 0.625, 0.8438, 0.5625, 0.8438, 0.625, 0.8125, 0.625, 0.8125, 0.5625, 0.8438, 0.5, 0.8438, 0.5625, 0.8125, 0.5625, 0.8125, 0.5, 0.8438, 0.9375, 0.8281, 1.0, 0.8125, 0.9375, 0.8125, 0.625, 0.8125, 0.6875, 0.7812, 0.6875, 0.7812, 0.625, 0.8125, 0.5625, 0.8125, 0.625, 0.7812, 0.625, 0.7812, 0.5625, 0.8125, 0.5, 0.8125, 0.5625, 0.7812, 0.5625, 0.7812, 0.5, 0.8125, 0.9375, 0.7969, 1.0, 0.7812, 0.9375, 0.8125, 0.875, 0.8125, 0.9375, 0.7812, 0.9375, 0.7812, 0.875, 0.8125, 0.8125, 0.8125, 0.875, 0.7812, 0.875, 0.7812, 0.8125, 0.8125, 0.75, 0.8125, 0.8125, 0.7812, 0.8125, 0.7812, 0.75, 0.8125, 0.6875, 0.8125, 0.75, 0.7812, 0.75, 0.7812, 0.6875, 0.7812, 0.8125, 0.7812, 0.875, 0.75, 0.875, 0.75, 0.8125, 0.7812, 0.75, 0.7812, 0.8125, 0.75, 0.8125, 0.75, 0.75, 0.7812, 0.6875, 0.7812, 0.75, 0.75, 0.75, 0.75, 0.6875, 0.7812, 0.625, 0.7812, 0.6875, 0.75, 0.6875, 0.75, 0.625, 0.7812, 0.5625, 0.7812, 0.625, 0.75, 0.625, 0.75, 0.5625, 0.7812, 0.5, 0.7812, 0.5625, 0.75, 0.5625, 0.75, 0.5, 0.7812, 0.9375, 0.7656, 1.0, 0.75, 0.9375, 0.7812, 0.875, 0.7812, 0.9375, 0.75, 0.9375, 0.75, 0.875, 0.9062, 0.5, 0.875, 0.5, 0.875, 0.5, 0.9062, 0.5, 0.7188, 0.5, 0.6875, 0.5, 0.6875, 0.5, 0.7188, 0.5, 1.0, 0.5, 0.9688, 0.5, 0.9688, 0.5, 1.0, 0.5, 0.5312, 0.5, 0.5, 0.5, 0.5, 0.5, 0.5312, 0.5, 0.9062, 0.5, 0.875, 0.5, 0.875, 0.5, 0.9062, 0.5, 0.6562, 0.5, 0.625, 0.5, 0.625, 0.5, 0.6562, 0.5, 0.75, 0.5, 0.7188, 0.5, 0.7188, 0.5, 0.75, 0.5, 0.9375, 0.5, 0.9062, 0.5, 0.9062, 0.5, 0.9375, 0.5, 0.6875, 0.5, 0.6562, 0.5, 0.6562, 0.5, 0.6875, 0.5, 0.875, 0.5, 0.8438, 0.5, 0.8438, 0.5, 0.875, 0.5, 0.625, 0.5, 0.5937, 0.5, 0.5937, 0.5, 0.625, 0.5, 0.5625, 0.5, 0.5312, 0.5, 0.5312, 0.5, 0.5625, 0.5, 0.8125, 0.5, 0.7812, 0.5, 0.7812, 0.5, 0.8125, 0.5, 0.7812, 0.5, 0.75, 0.5, 0.75, 0.5, 0.7812, 0.5, 0.5937, 0.5, 0.5625, 0.5, 0.5625, 0.5, 0.5937, 0.5, 0.8438, 0.5, 0.8125, 0.5, 0.8125, 0.5, 0.8438, 0.5, 0.9688, 0.5, 0.9375, 0.5, 0.9375, 0.5, 0.9688, 0.5, 0.8125, 0.5, 0.7812, 0.5, 0.7812, 0.5, 0.8125, 0.5, 0.7188, 0.5, 0.6875, 0.5, 0.6875, 0.5, 0.7188, 0.5, 0.875, 0.5, 0.8438, 0.5, 0.8438, 0.5, 0.875, 0.5, 0.6875, 0.5, 0.6562, 0.5, 0.6562, 0.5, 0.6875, 0.5, 0.8438, 0.5, 0.8125, 0.5, 0.8125, 0.5, 0.8438, 0.5, 0.6562, 0.5, 0.625, 0.5, 0.625, 0.5, 0.6562, 0.5, 0.8125, 0.5, 0.7812, 0.5, 0.7812, 0.5, 0.8125, 0.5, 0.625, 0.5, 0.5937, 0.5, 0.5937, 0.5, 0.625, 0.5, 0.7812, 0.5, 0.75, 0.5, 0.75, 0.5, 0.7812, 0.5, 0.5937, 0.5, 0.5625, 0.5, 0.5625, 0.5, 0.5937, 0.5, 0.5625, 0.5, 0.5312, 0.5, 0.5312, 0.5, 0.5625, 0.5, 0.5312, 0.5, 0.5, 0.5, 0.5, 0.5, 0.5312, 0.5, 1.0, 0.5, 0.9688, 0.5, 0.9688, 0.5, 1.0, 0.5, 0.9688, 0.5, 0.9375, 0.5, 0.9375, 0.5, 0.9688, 0.5, 0.9375, 0.5, 0.9062, 0.5, 0.9062, 0.5, 0.9375, 0.5, 0.75, 0.5, 0.7188, 0.5, 0.7188, 0.5, 0.75, 0.5, 0.625, 0.5, 0.5937, 0.5, 0.5937, 0.5, 0.625, 0.5, 0.7812, 0.5, 0.75, 0.5, 0.75, 0.5, 0.7812, 0.5, 0.5937, 0.5, 0.5625, 0.5, 0.5625, 0.5, 0.5937, 0.5, 0.5625, 0.5, 0.5312, 0.5, 0.5312, 0.5, 0.5625, 0.5, 0.5312, 0.5, 0.5, 0.5, 0.5, 0.5, 0.5312, 0.5, 1.0, 0.5, 0.9688, 0.5, 0.9688, 0.5, 1.0, 0.5, 0.9688, 0.5, 0.9375, 0.5, 0.9375, 0.5, 0.9688, 0.5, 0.9375, 0.5, 0.9062, 0.5, 0.9062, 0.5, 0.9375, 0.5, 0.75, 0.5, 0.7188, 0.5, 0.7188, 0.5, 0.75, 0.5, 0.9062, 0.5, 0.875, 0.5, 0.875, 0.5, 0.9062, 0.5, 0.7188, 0.5, 0.6875, 0.5, 0.6875, 0.5, 0.7188, 0.5, 0.875, 0.5, 0.8438, 0.5, 0.8438, 0.5, 0.875, 0.5, 0.6875, 0.5, 0.6562, 0.5, 0.6562, 0.5, 0.6875, 0.5, 0.8438, 0.5, 0.8125, 0.5, 0.8125, 0.5, 0.8438, 0.5, 0.6562, 0.5, 0.625, 0.5, 0.625, 0.5, 0.6562, 0.5, 0.5312, 0.5, 0.5, 0.5, 0.5, 0.5, 0.5312, 0.5, 1.0, 0.5, 0.9688, 0.5, 0.9688, 0.5, 1.0, 0.5, 0.9688, 0.5, 0.9375, 0.5, 0.9375, 0.5, 0.9688, 0.5, 0.9375, 0.5, 0.9062, 0.5, 0.9062, 0.5, 0.9375, 0.5, 0.75, 0.5, 0.7188, 0.5, 0.7188, 0.5, 0.75, 0.5, 0.9062, 0.5, 0.875, 0.5, 0.875, 0.5, 0.9062, 0.5, 0.7188, 0.5, 0.6875, 0.5, 0.6875, 0.5, 0.7188, 0.5, 0.875, 0.5, 0.8438, 0.5, 0.8438, 0.5, 0.875, 0.5, 0.6875, 0.5, 0.6562, 0.5, 0.6562, 0.5, 0.6875, 0.5, 0.8438, 0.5, 0.8125, 0.5, 0.8125, 0.5, 0.8438, 0.5, 0.6562, 0.5, 0.625, 0.5, 0.625, 0.5, 0.6562, 0.5, 0.8125, 0.5, 0.7812, 0.5, 0.7812, 0.5, 0.8125, 0.5, 0.625, 0.5, 0.5937, 0.5, 0.5937, 0.5, 0.625, 0.5, 0.7812, 0.5, 0.75, 0.5, 0.75, 0.5, 0.7812, 0.5, 0.5937, 0.5, 0.5625, 0.5, 0.5625, 0.5, 0.5937, 0.5, 0.5625, 0.5, 0.5312, 0.5, 0.5312, 0.5, 0.5625, 0.5, 0.75, 0.8125, 0.7188, 0.8125, 0.7188, 0.875, 0.75, 0.875, 0.75, 0.75, 0.7188, 0.75, 0.7188, 0.8125, 0.75, 0.8125, 0.75, 0.6875, 0.7188, 0.6875, 0.7188, 0.75, 0.75, 0.75, 0.75, 0.625, 0.7188, 0.625, 0.7188, 0.6875, 0.75, 0.6875, 0.75, 0.5625, 0.7188, 0.5625, 0.7188, 0.625, 0.75, 0.625, 0.875, 0.5, 0.875, 0.5, 0.875, 0.5, 0.875, 0.5, 0.75, 0.9375, 0.7187, 0.9375, 0.7344, 1.0, 0.75, 0.875, 0.7188, 0.875, 0.7187, 0.9375, 0.75, 0.9375, 0.7187, 0.9375, 0.6875, 0.9375, 0.7031, 1.0, 0.7188, 0.875, 0.6875, 0.875, 0.6875, 0.9375, 0.7187, 0.9375, 0.7188, 0.8125, 0.6875, 0.8125, 0.6875, 0.875, 0.7188, 0.875, 0.7188, 0.75, 0.6875, 0.75, 0.6875, 0.8125, 0.7188, 0.8125, 0.7188, 0.6875, 0.6875, 0.6875, 0.6875, 0.75, 0.7188, 0.75, 0.7188, 0.625, 0.6875, 0.625, 0.6875, 0.6875, 0.7188, 0.6875, 0.7188, 0.5625, 0.6875, 0.5625, 0.6875, 0.625, 0.7188, 0.625, 0.7812, 0.5625, 0.8125, 0.5625, 0.8125, 0.5372, 0.7812, 0.5372, 0.6875, 0.6875, 0.6562, 0.6875, 0.6562, 0.75, 0.6875, 0.75, 0.6875, 0.625, 0.6562, 0.625, 0.6562, 0.6875, 0.6875, 0.6875, 0.6875, 0.5625, 0.6562, 0.5625, 0.6562, 0.625, 0.6875, 0.625, 0.7188, 0.5625, 0.75, 0.5625, 0.75, 0.5372, 0.7188, 0.5372, 0.6875, 0.9375, 0.6562, 0.9375, 0.6719, 1.0, 0.6875, 0.875, 0.6562, 0.875, 0.6562, 0.9375, 0.6875, 0.9375, 0.6875, 0.8125, 0.6562, 0.8125, 0.6562, 0.875, 0.6875, 0.875, 0.6875, 0.75, 0.6562, 0.75, 0.6562, 0.8125, 0.6875, 0.8125, 0.6562, 0.875, 0.625, 0.875, 0.625, 0.9375, 0.6562, 0.9375, 0.6562, 0.8125, 0.625, 0.8125, 0.625, 0.875, 0.6562, 0.875, 0.6562, 0.75, 0.625, 0.75, 0.625, 0.8125, 0.6562, 0.8125, 0.6562, 0.6875, 0.625, 0.6875, 0.625, 0.75, 0.6562, 0.75, 0.6562, 0.625, 0.625, 0.625, 0.625, 0.6875, 0.6562, 0.6875, 0.6562, 0.5625, 0.625, 0.5625, 0.625, 0.625, 0.6562, 0.625, 0.8438, 0.5625, 0.875, 0.5625, 0.875, 0.5372, 0.8438, 0.5372, 0.6562, 0.9375, 0.625, 0.9375, 0.6406, 1.0, 0.625, 0.625, 0.5937, 0.625, 0.5937, 0.6875, 0.625, 0.6875, 0.625, 0.5625, 0.5937, 0.5625, 0.5937, 0.625, 0.625, 0.625, 0.625, 0.5, 0.5937, 0.5, 0.5937, 0.5625, 0.625, 0.5625, 0.625, 0.9375, 0.5937, 0.9375, 0.6094, 1.0, 0.625, 0.875, 0.5937, 0.875, 0.5937, 0.9375, 0.625, 0.9375, 0.625, 0.8125, 0.5937, 0.8125, 0.5937, 0.875, 0.625, 0.875, 0.625, 0.75, 0.5937, 0.75, 0.5937, 0.8125, 0.625, 0.8125, 0.625, 0.6875, 0.5937, 0.6875, 0.5937, 0.75, 0.625, 0.75, 0.5937, 0.8125, 0.5625, 0.8125, 0.5625, 0.875, 0.5937, 0.875, 0.5937, 0.75, 0.5625, 0.75, 0.5625, 0.8125, 0.5937, 0.8125, 0.5937, 0.6875, 0.5625, 0.6875, 0.5625, 0.75, 0.5937, 0.75, 0.5937, 0.625, 0.5625, 0.625, 0.5625, 0.6875, 0.5937, 0.6875, 0.5937, 0.5625, 0.5625, 0.5625, 0.5625, 0.625, 0.5937, 0.625, 0.5937, 0.5, 0.5625, 0.5, 0.5625, 0.5625, 0.5937, 0.5625, 0.5937, 0.9375, 0.5625, 0.9375, 0.5781, 1.0, 0.5937, 0.875, 0.5625, 0.875, 0.5625, 0.9375, 0.5937, 0.9375, 0.5625, 0.5625, 0.5312, 0.5625, 0.5312, 0.625, 0.5625, 0.625, 0.5625, 0.5, 0.5312, 0.5, 0.5312, 0.5625, 0.5625, 0.5625, 0.5625, 0.9375, 0.5312, 0.9375, 0.5469, 1.0, 0.5625, 0.875, 0.5312, 0.875, 0.5312, 0.9375, 0.5625, 0.9375, 0.5625, 0.8125, 0.5312, 0.8125, 0.5312, 0.875, 0.5625, 0.875, 0.5625, 0.75, 0.5312, 0.75, 0.5312, 0.8125, 0.5625, 0.8125, 0.5625, 0.6875, 0.5312, 0.6875, 0.5312, 0.75, 0.5625, 0.75, 0.5625, 0.625, 0.5312, 0.625, 0.5312, 0.6875, 0.5625, 0.6875, 0.5312, 0.8125, 0.5, 0.8125, 0.5, 0.875, 0.5312, 0.875, 0.5312, 0.75, 0.5, 0.75, 0.5, 0.8125, 0.5312, 0.8125, 0.5312, 0.6875, 0.5, 0.6875, 0.5, 0.75, 0.5312, 0.75, 0.5312, 0.625, 0.5, 0.625, 0.5, 0.6875, 0.5312, 0.6875, 0.5312, 0.5625, 0.5, 0.5625, 0.5, 0.625, 0.5312, 0.625, 0.5312, 0.5, 0.5, 0.5, 0.5, 0.5625, 0.5312, 0.5625, 0.5312, 0.9375, 0.5, 0.9375, 0.5156, 1.0, 0.5312, 0.875, 0.5, 0.875, 0.5, 0.9375, 0.5312, 0.9375, 1.0, 0.6875, 0.9688, 0.6875, 0.9688, 0.75, 1.0, 0.75, 1.0, 0.625, 0.9688, 0.625, 0.9688, 0.6875, 1.0, 0.6875, 1.0, 0.5625, 0.9688, 0.5625, 0.9688, 0.625, 1.0, 0.625, 1.0, 0.5, 0.9688, 0.5, 0.9688, 0.5625, 1.0, 0.5625, 1.0, 0.9375, 0.9688, 0.9375, 0.9844, 1.0, 1.0, 0.875, 0.9688, 0.875, 0.9688, 0.9375, 1.0, 0.9375, 1.0, 0.8125, 0.9688, 0.8125, 0.9688, 0.875, 1.0, 0.875, 1.0, 0.75, 0.9688, 0.75, 0.9688, 0.8125, 1.0, 0.8125, 0.9688, 0.9375, 0.9375, 0.9375, 0.9531, 1.0, 0.9688, 0.875, 0.9375, 0.875, 0.9375, 0.9375, 0.9688, 0.9375, 0.9688, 0.8125, 0.9375, 0.8125, 0.9375, 0.875, 0.9688, 0.875, 0.9688, 0.75, 0.9375, 0.75, 0.9375, 0.8125, 0.9688, 0.8125, 0.9688, 0.6875, 0.9375, 0.6875, 0.9375, 0.75, 0.9688, 0.75, 0.9688, 0.625, 0.9375, 0.625, 0.9375, 0.6875, 0.9688, 0.6875, 0.9688, 0.5625, 0.9375, 0.5625, 0.9375, 0.625, 0.9688, 0.625, 0.9688, 0.5, 0.9375, 0.5, 0.9375, 0.5625, 0.9688, 0.5625, 0.9375, 0.6875, 0.9062, 0.6875, 0.9062, 0.75, 0.9375, 0.75, 0.9375, 0.625, 0.9062, 0.625, 0.9062, 0.6875, 0.9375, 0.6875, 0.9375, 0.5625, 0.9062, 0.5625, 0.9062, 0.625, 0.9375, 0.625, 0.9375, 0.5, 0.9062, 0.5, 0.9062, 0.5625, 0.9375, 0.5625, 0.9375, 0.9375, 0.9063, 0.9375, 0.9219, 1.0, 0.9375, 0.875, 0.9063, 0.875, 0.9063, 0.9375, 0.9375, 0.9375, 0.9375, 0.8125, 0.9062, 0.8125, 0.9063, 0.875, 0.9375, 0.875, 0.9375, 0.75, 0.9062, 0.75, 0.9062, 0.8125, 0.9375, 0.8125, 0.9063, 0.875, 0.875, 0.875, 0.875, 0.9375, 0.9063, 0.9375, 0.9062, 0.8125, 0.875, 0.8125, 0.875, 0.875, 0.9063, 0.875, 0.9062, 0.75, 0.875, 0.75, 0.875, 0.8125, 0.9062, 0.8125, 0.9062, 0.6875, 0.875, 0.6875, 0.875, 0.75, 0.9062, 0.75, 0.9062, 0.625, 0.875, 0.625, 0.875, 0.6875, 0.9062, 0.6875, 0.9062, 0.5625, 0.875, 0.5625, 0.875, 0.625, 0.9062, 0.625, 0.9062, 0.5, 0.875, 0.5, 0.875, 0.5625, 0.9062, 0.5625, 0.9063, 0.9375, 0.875, 0.9375, 0.8906, 1.0, 0.875, 0.625, 0.8438, 0.625, 0.8438, 0.6875, 0.875, 0.6875, 0.875, 0.5625, 0.8438, 0.5625, 0.8438, 0.625, 0.875, 0.625, 0.75, 0.5, 0.7812, 0.5, 0.7812, 0.5, 0.75, 0.5, 0.875, 0.9375, 0.8438, 0.9375, 0.8594, 1.0, 0.875, 0.875, 0.8438, 0.875, 0.8438, 0.9375, 0.875, 0.9375, 0.875, 0.8125, 0.8438, 0.8125, 0.8438, 0.875, 0.875, 0.875, 0.875, 0.75, 0.8438, 0.75, 0.8438, 0.8125, 0.875, 0.8125, 0.875, 0.6875, 0.8438, 0.6875, 0.8438, 0.75, 0.875, 0.75, 0.8438, 0.875, 0.8125, 0.875, 0.8125, 0.9375, 0.8438, 0.9375, 0.8438, 0.8125, 0.8125, 0.8125, 0.8125, 0.875, 0.8438, 0.875, 0.8438, 0.75, 0.8125, 0.75, 0.8125, 0.8125, 0.8438, 0.8125, 0.8438, 0.6875, 0.8125, 0.6875, 0.8125, 0.75, 0.8438, 0.75, 0.8438, 0.625, 0.8125, 0.625, 0.8125, 0.6875, 0.8438, 0.6875, 0.8438, 0.5625, 0.8125, 0.5625, 0.8125, 0.625, 0.8438, 0.625, 0.6562, 0.5625, 0.6875, 0.5625, 0.6875, 0.5372, 0.6562, 0.5372, 0.8438, 0.9375, 0.8125, 0.9375, 0.8281, 1.0, 0.8125, 0.625, 0.7812, 0.625, 0.7812, 0.6875, 0.8125, 0.6875, 0.8125, 0.5625, 0.7812, 0.5625, 0.7812, 0.625, 0.8125, 0.625, 0.6875, 0.5, 0.6562, 0.5, 0.6562, 0.5, 0.6875, 0.5, 0.6875, 0.5, 0.6628, 0.5, 0.6628, 0.5, 0.6875, 0.5, 0.8125, 0.9375, 0.7812, 0.9375, 0.7969, 1.0, 0.8125, 0.875, 0.7812, 0.875, 0.7812, 0.9375, 0.8125, 0.9375, 0.8125, 0.8125, 0.7812, 0.8125, 0.7812, 0.875, 0.8125, 0.875, 0.8125, 0.75, 0.7812, 0.75, 0.7812, 0.8125, 0.8125, 0.8125, 0.8125, 0.6875, 0.7812, 0.6875, 0.7812, 0.75, 0.8125, 0.75, 0.7812, 0.8125, 0.75, 0.8125, 0.75, 0.875, 0.7812, 0.875, 0.7812, 0.75, 0.75, 0.75, 0.75, 0.8125, 0.7812, 0.8125, 0.7812, 0.6875, 0.75, 0.6875, 0.75, 0.75, 0.7812, 0.75, 0.7812, 0.625, 0.75, 0.625, 0.75, 0.6875, 0.7812, 0.6875, 0.7812, 0.5625, 0.75, 0.5625, 0.75, 0.625, 0.7812, 0.625, 0.6562, 0.5, 0.6875, 0.5, 0.6875, 0.5, 0.6628, 0.5, 0.6628, 0.5, 0.6875, 0.5, 0.6875, 0.5, 0.6562, 0.5, 0.7812, 0.9375, 0.75, 0.9375, 0.7656, 1.0, 0.7812, 0.875, 0.75, 0.875, 0.75, 0.9375, 0.7812, 0.9375, 0.9062, 0.5, 0.9062, 0.5, 0.875, 0.5, 0.875, 0.5, 0.7188, 0.5, 0.7188, 0.5, 0.6875, 0.5, 0.6875, 0.5, 1.0, 0.5, 1.0, 0.5, 0.9688, 0.5, 0.9688, 0.5, 0.5312, 0.5, 0.5312, 0.5, 0.5, 0.5, 0.5, 0.5, 0.9062, 0.5, 0.9062, 0.5, 0.875, 0.5, 0.875, 0.5, 0.6562, 0.5, 0.6562, 0.5, 0.625, 0.5, 0.625, 0.5, 0.75, 0.5, 0.75, 0.5, 0.7188, 0.5, 0.7188, 0.5, 0.9375, 0.5, 0.9375, 0.5, 0.9062, 0.5, 0.9062, 0.5, 0.6875, 0.5, 0.6875, 0.5, 0.6562, 0.5, 0.6562, 0.5, 0.875, 0.5, 0.875, 0.5, 0.8438, 0.5, 0.8438, 0.5, 0.625, 0.5, 0.625, 0.5, 0.5937, 0.5, 0.5937, 0.5, 0.5625, 0.5, 0.5625, 0.5, 0.5312, 0.5, 0.5312, 0.5, 0.8125, 0.5, 0.8125, 0.5, 0.7812, 0.5, 0.7812, 0.5, 0.7812, 0.5, 0.7812, 0.5, 0.75, 0.5, 0.75, 0.5, 0.5937, 0.5, 0.5937, 0.5, 0.5625, 0.5, 0.5625, 0.5, 0.8438, 0.5, 0.8438, 0.5, 0.8125, 0.5, 0.8125, 0.5, 0.9688, 0.5, 0.9688, 0.5, 0.9375, 0.5, 0.9375, 0.5, 0.8125, 0.5, 0.8125, 0.5, 0.7812, 0.5, 0.7812, 0.5, 0.7188, 0.5, 0.7188, 0.5, 0.6875, 0.5, 0.6875, 0.5, 0.875, 0.5, 0.875, 0.5, 0.8438, 0.5, 0.8438, 0.5, 0.6875, 0.5, 0.6875, 0.5, 0.6562, 0.5, 0.6562, 0.5, 0.8438, 0.5, 0.8438, 0.5, 0.8125, 0.5, 0.8125, 0.5, 0.6562, 0.5, 0.6562, 0.5, 0.625, 0.5, 0.625, 0.5, 0.8125, 0.5, 0.8125, 0.5, 0.7812, 0.5, 0.7812, 0.5, 0.625, 0.5, 0.625, 0.5, 0.5937, 0.5, 0.5937, 0.5, 0.7812, 0.5, 0.7812, 0.5, 0.75, 0.5, 0.75, 0.5, 0.5937, 0.5, 0.5937, 0.5, 0.5625, 0.5, 0.5625, 0.5, 0.5625, 0.5, 0.5625, 0.5, 0.5312, 0.5, 0.5312, 0.5, 0.5312, 0.5, 0.5312, 0.5, 0.5, 0.5, 0.5, 0.5, 1.0, 0.5, 1.0, 0.5, 0.9688, 0.5, 0.9688, 0.5, 0.9688, 0.5, 0.9688, 0.5, 0.9375, 0.5, 0.9375, 0.5, 0.9375, 0.5, 0.9375, 0.5, 0.9062, 0.5, 0.9062, 0.5, 0.75, 0.5, 0.75, 0.5, 0.7188, 0.5, 0.7188, 0.5, 0.625, 0.5, 0.625, 0.5, 0.5937, 0.5, 0.5937, 0.5, 0.7812, 0.5, 0.7812, 0.5, 0.75, 0.5, 0.75, 0.5, 0.5937, 0.5, 0.5937, 0.5, 0.5625, 0.5, 0.5625, 0.5, 0.5625, 0.5, 0.5625, 0.5, 0.5312, 0.5, 0.5312, 0.5, 0.5312, 0.5, 0.5312, 0.5, 0.5, 0.5, 0.5, 0.5, 1.0, 0.5, 1.0, 0.5, 0.9688, 0.5, 0.9688, 0.5, 0.9688, 0.5, 0.9688, 0.5, 0.9375, 0.5, 0.9375, 0.5, 0.9375, 0.5, 0.9375, 0.5, 0.9062, 0.5, 0.9062, 0.5, 0.75, 0.5, 0.75, 0.5, 0.7188, 0.5, 0.7188, 0.5, 0.9062, 0.5, 0.9062, 0.5, 0.875, 0.5, 0.875, 0.5, 0.7188, 0.5, 0.7188, 0.5, 0.6875, 0.5, 0.6875, 0.5, 0.875, 0.5, 0.875, 0.5, 0.8438, 0.5, 0.8438, 0.5, 0.6875, 0.5, 0.6875, 0.5, 0.6562, 0.5, 0.6562, 0.5, 0.8438, 0.5, 0.8438, 0.5, 0.8125, 0.5, 0.8125, 0.5, 0.6562, 0.5, 0.6562, 0.5, 0.625, 0.5, 0.625, 0.5, 0.5312, 0.5, 0.5312, 0.5, 0.5, 0.5, 0.5, 0.5, 1.0, 0.5, 1.0, 0.5, 0.9688, 0.5, 0.9688, 0.5, 0.9688, 0.5, 0.9688, 0.5, 0.9375, 0.5, 0.9375, 0.5, 0.9375, 0.5, 0.9375, 0.5, 0.9062, 0.5, 0.9062, 0.5, 0.75, 0.5, 0.75, 0.5, 0.7188, 0.5, 0.7188, 0.5, 0.9062, 0.5, 0.9062, 0.5, 0.875, 0.5, 0.875, 0.5, 0.7188, 0.5, 0.7188, 0.5, 0.6875, 0.5, 0.6875, 0.5, 0.875, 0.5, 0.875, 0.5, 0.8438, 0.5, 0.8438, 0.5, 0.6875, 0.5, 0.6875, 0.5, 0.6562, 0.5, 0.6562, 0.5, 0.8438, 0.5, 0.8438, 0.5, 0.8125, 0.5, 0.8125, 0.5, 0.6562, 0.5, 0.6562, 0.5, 0.625, 0.5, 0.625, 0.5, 0.8125, 0.5, 0.8125, 0.5, 0.7812, 0.5, 0.7812, 0.5, 0.625, 0.5, 0.625, 0.5, 0.5937, 0.5, 0.5937, 0.5, 0.7812, 0.5, 0.7812, 0.5, 0.75, 0.5, 0.75, 0.5, 0.5937, 0.5, 0.5937, 0.5, 0.5625, 0.5, 0.5625, 0.5, 0.5625, 0.5, 0.5625, 0.5, 0.5312, 0.5, 0.5312, 0.5, 0.75, 0.5, 0.7188, 0.5, 0.7188, 0.5372, 0.75, 0.5372, 0.7188, 0.5, 0.6875, 0.5, 0.6875, 0.5372, 0.7188, 0.5372, 0.6875, 0.5, 0.6562, 0.5, 0.6562, 0.5372, 0.6875, 0.5372, 0.6562, 0.5, 0.625, 0.5, 0.625, 0.5372, 0.6562, 0.5372, 0.875, 0.5, 0.8438, 0.5, 0.8438, 0.5372, 0.875, 0.5372, 0.8438, 0.5, 0.8125, 0.5, 0.8125, 0.5372, 0.8438, 0.5372, 0.8125, 0.5, 0.7812, 0.5, 0.7812, 0.5372, 0.8125, 0.5372, 0.7812, 0.5, 0.75, 0.5, 0.75, 0.5372, 0.7812, 0.5372, 0.8438, 0.5, 0.875, 0.5, 0.875, 0.5, 0.8438, 0.5, 0.7812, 0.5, 0.75, 0.5, 0.75, 0.5, 0.7812, 0.5, 0.625, 0.5, 0.625, 0.5625, 0.625, 0.5372, 0.625, 0.5, 0.6875, 0.5625, 0.7188, 0.5625, 0.7188, 0.5372, 0.6875, 0.5372, 0.625, 0.5625, 0.6562, 0.5625, 0.6562, 0.5372, 0.625, 0.5372, 0.8438, 0.5, 0.8125, 0.5, 0.8125, 0.5, 0.8372, 0.5, 0.8372, 0.5, 0.8125, 0.5, 0.8125, 0.5, 0.8438, 0.5, 0.7812, 0.5, 0.8125, 0.5, 0.8125, 0.5, 0.7812, 0.5, 0.75, 0.5625, 0.7812, 0.5625, 0.7812, 0.5372, 0.75, 0.5372, 0.875, 0.5625, 0.875, 0.5, 0.875, 0.5, 0.875, 0.5372, 0.8125, 0.5625, 0.8438, 0.5625, 0.8438, 0.5372, 0.8125, 0.5372, 0.8125, 0.5, 0.8438, 0.5, 0.8438, 0.5, 0.8125, 0.5, 0.8438, 0.5, 0.875, 0.5, 0.875, 0.5, 0.8438, 0.5, 0.7188, 0.5, 0.6875, 0.5, 0.6875, 0.5, 0.7188, 0.5, 0.625, 0.5, 0.625, 0.5, 0.625, 0.5, 0.625, 0.5, 0.8438, 0.5, 0.8125, 0.5, 0.8125, 0.5, 0.8438, 0.5, 0.625, 0.5, 0.6562, 0.5, 0.6562, 0.5, 0.625, 0.5, 0.75, 0.5, 0.7188, 0.5, 0.7188, 0.5, 0.75, 0.5, 0.6562, 0.5, 0.6875, 0.5, 0.6875, 0.5, 0.6562, 0.5, 0.875, 0.5, 0.8438, 0.5, 0.8438, 0.5, 0.875, 0.5, 0.7188, 0.5, 0.75, 0.5, 0.75, 0.5, 0.7188, 0.5, 0.75, 0.5, 0.7188, 0.5, 0.7188, 0.5, 0.75, 0.5, 0.8125, 0.5, 0.7812, 0.5, 0.7812, 0.5, 0.8125, 0.5, 0.625, 0.5, 0.6562, 0.5, 0.6562, 0.5, 0.625, 0.5, 0.8125, 0.5, 0.8438, 0.5, 0.8438, 0.5, 0.8125, 0.5, 0.8125, 0.5, 0.8372, 0.5, 0.8372, 0.5, 0.8125, 0.5, 0.6875, 0.5, 0.7188, 0.5, 0.7188, 0.5, 0.6875, 0.5, 0.6562, 0.5, 0.625, 0.5, 0.625, 0.5, 0.6562, 0.5, 0.625, 0.5, 0.625, 0.5, 0.625, 0.5, 0.625, 0.5, 0.7188, 0.5, 0.6875, 0.5, 0.6875, 0.5, 0.7188, 0.5, 0.875, 0.5, 0.8438, 0.5, 0.8438, 0.5, 0.875, 0.5, 0.6875, 0.5, 0.6562, 0.5, 0.6562, 0.5, 0.6875, 0.5, 0.8438, 0.5, 0.8125, 0.5, 0.8125, 0.5, 0.8438, 0.5, 0.7812, 0.5, 0.75, 0.5, 0.75, 0.5, 0.7812, 0.5, 0.75, 0.5, 0.7188, 0.5, 0.7188, 0.5, 0.75, 0.5, 0.8125, 0.5, 0.7812, 0.5, 0.7812, 0.5, 0.8125, 0.5, 0.6562, 0.5, 0.625, 0.5, 0.625, 0.5, 0.6562, 0.5, 0.7188, 0.5, 0.6875, 0.5, 0.6875, 0.5, 0.7188, 0.5, 0.8125, 0.5, 0.7812, 0.5, 0.7812, 0.5, 0.8125, 0.5, 0.6875, 0.5, 0.6562, 0.5, 0.6562, 0.5, 0.6875, 0.5, 0.7812, 0.5, 0.8125, 0.5, 0.8125, 0.5, 0.7812, 0.5, 0.7812, 0.5, 0.75, 0.5, 0.75, 0.5, 0.7812, 0.5, 0.6562, 0.5, 0.625, 0.5, 0.625, 0.5, 0.6562, 0.5, 0.75, 0.5, 0.7812, 0.5, 0.7812, 0.5, 0.75, 0.5, 0.7188, 0.5, 0.75, 0.5, 0.75, 0.5, 0.7188, 0.5, 0.6875, 0.5, 0.7188, 0.5, 0.7188, 0.5, 0.6875, 0.5, 0.875, 0.5, 0.8438, 0.5, 0.8438, 0.5, 0.875, 0.5, 0.875, 0.5, 0.875, 0.5, 0.875, 0.5, 0.875, 0.5, 0.375, 0.5922, 0.375, 0.6347, 0.625, 0.6347, 0.625, 0.5922, 0.625, 0.5922, 0.625, 0.6347, 0.6578, 0.6575, 0.703, 0.6753, 0.75, 0.6814, 0.797, 0.6753, 0.8422, 0.6575, 0.875, 0.6347, 0.875, 0.5922, 0.8422, 0.6151, 0.797, 0.6329, 0.75, 0.6389, 0.703, 0.6329, 0.6578, 0.6151, 0.7812, 0.5, 0.75, 0.5, 0.75, 0.5, 0.7812, 0.5, 0.8125, 0.5, 0.7812, 0.5, 0.7812, 0.5, 0.8125, 0.5, 0.75, 0.5, 0.7188, 0.5, 0.7188, 0.5, 0.75, 0.5, 0.7188, 0.5, 0.6875, 0.5, 0.6875, 0.5, 0.7188, 0.5, 0.7188, 0.5, 0.75, 0.5, 0.75, 0.5, 0.7188, 0.5, 0.375, 0.1153, 0.375, 0.1578, 0.625, 0.1578, 0.625, 0.1153, 0.7812, 0.5, 0.8125, 0.5, 0.8125, 0.5, 0.7812, 0.5, 0.6875, 0.5, 0.7188, 0.5, 0.7188, 0.5, 0.6875, 0.5, 0.75, 0.5, 0.7812, 0.5, 0.7812, 0.5, 0.75, 0.5, 0.125, 0.5922, 0.125, 0.6347, 0.1578, 0.6575, 0.203, 0.6753, 0.25, 0.6814, 0.297, 0.6753, 0.3422, 0.6575, 0.375, 0.6347, 0.375, 0.5922, 0.3422, 0.6151, 0.297, 0.6329, 0.25, 0.6389, 0.203, 0.6329, 0.1578, 0.6151])
me_sphere.use_remesh_fix_poles = True
me_sphere.use_remesh_preserve_attributes = False
me_sphere.use_mirror_vertex_groups = False
me_sphere.update()

# ---- objects
ob_sphere = bpy.data.objects.new('Sphere', me_sphere)

# ---- transforms, parenting, visibility, modifiers, constraints
ob_sphere.location = (0.0, -0.0818, 0.0)
ob_sphere.scale = (1.261, 1.334, 1.42)
ob_sphere.lineart.crease_threshold = 0.0
_m = ob_sphere.modifiers.new('Auto Smooth', 'NODES')
_m.node_group = ng_auto_smooth
_gi = [s.identifier for s in ng_auto_smooth.interface.items_tree if s.item_type == 'SOCKET' and s.in_out == 'INPUT']
_m[_gi[1]] = 0.5236  # Angle

# ---- collection membership
col_collection.objects.link(ob_sphere)

# ---- scene / render settings (as saved in the file)
scene.frame_start = 1; scene.frame_end = 250; scene.frame_set(1)
scene.render.engine = 'BLENDER_EEVEE_NEXT'
scene.cycles.use_denoising = False
scene.cycles.samples = 128
scene.cycles.sampling_pattern = 'TABULATED_SOBOL'
scene.cycles.use_adaptive_sampling = False
scene.cycles.use_light_tree = False
scene.view_settings.view_transform = 'Filmic'
bpy.context.view_layer.update()

# ---- added for rendering (the .blend has no active camera and no usable light): camera, sun
cam_auto = bpy.data.cameras.new('AutoCamera')
cam_auto.lens = 50.0
cam_auto.sensor_width = 36.0
cam_auto.clip_end = 1000.0
ob_auto_camera = bpy.data.objects.new('AutoCamera', cam_auto)
scene.collection.objects.link(ob_auto_camera)
ob_auto_camera.location = (4.46164, -5.52627, 4.6634)
ob_auto_camera.rotation_euler = (1.09748, -7.21219e-08, 0.694738)
scene.camera = ob_auto_camera
light_auto_sun = bpy.data.lights.new('AutoSun', 'SUN')
light_auto_sun.energy = 3.0
light_auto_sun.angle = 0.0523599
ob_auto_sun = bpy.data.objects.new('AutoSun', light_auto_sun)
scene.collection.objects.link(ob_auto_sun)
ob_auto_sun.rotation_euler = (0.872665, 0.174533, 0.523599)
bpy.context.view_layer.update()
